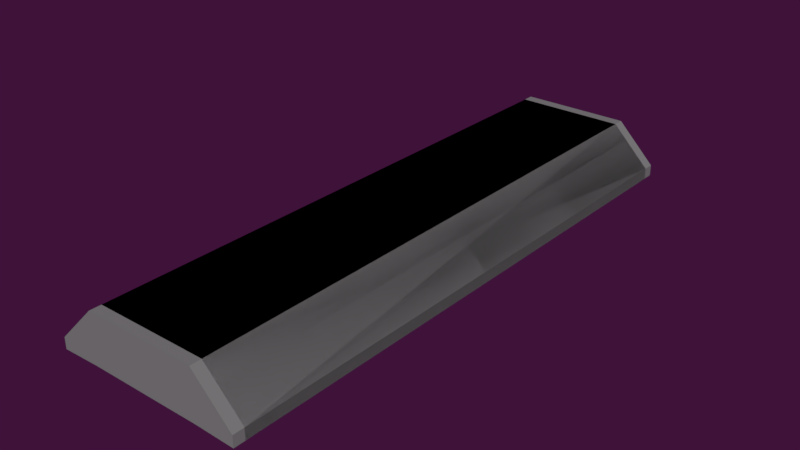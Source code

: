 # Source: lamp2.blend  (saved by Blender 2.78.0; exported with 4.5.12 LTS)
import bpy
from mathutils import Matrix  # noqa: F401  (used for matrix-valued properties, if any)

bpy.ops.wm.read_factory_settings(use_empty=True)
scene = bpy.context.scene
scene.name = 'Scene'

# ---- collections
col_collection_1 = bpy.data.collections.new('Collection 1'); scene.collection.children.link(col_collection_1)

# ---- materials (node trees are filled in below, after node groups)
mat_shell = bpy.data.materials.new('Shell')
mat_shell.alpha_threshold = 0.0
mat_shell.use_transparent_shadow = False
mat_shell.diffuse_color = (0.214, 0.214, 0.214, 1.0)
mat_shell.roughness = 0.5
mat_inner = bpy.data.materials.new('Inner')
mat_inner.alpha_threshold = 0.0
mat_inner.use_transparent_shadow = False
mat_inner.diffuse_color = (0.788, 0.8, 0.7761, 1.0)
mat_inner.roughness = 0.5
mat_inner.specular_intensity = 0.9457

# ---- material node trees

# ---- world
world_world = bpy.data.worlds.new('World'); scene.world = world_world
world_world.color = (0.04971, 0.006049, 0.04231)
world_world.use_sun_shadow = False
world_world.sun_shadow_jitter_overblur = 0.0
world_world.cycles.sampling_method = 'MANUAL'
world_world.light_settings.ao_factor = 0.3

# ---- meshes
me_cube = bpy.data.meshes.new('Cube')
me_cube.from_pydata([(-0.5, -3.775e-08, 0.03), (-0.5, -3.775e-08, 0.05), (-0.5, 0.1, 0.03), (-0.5, 0.1, 0.05), (0.5, 3.775e-08, 0.03), (0.5, 3.775e-08, 0.05), (0.5, 0.1, 0.03), (0.5, 0.1, 0.05), (-0.5, 0.17, -0.04), (-0.5, 0.17, -0.02), (0.5, 0.17, -0.04), (0.5, 0.17, -0.02), (0.52, 3.775e-08, 0.03), (0.52, 3.775e-08, 0.05), (0.52, 0.1, 0.03), (0.52, 0.1, 0.05), (0.52, 0.17, -0.04), (0.52, 0.17, -0.02), (0.5, 3.775e-08, -0.03772), (0.5, 0.1, -0.03772), (0.52, 3.775e-08, -0.03772), (0.52, 0.1, -0.03772)], [], [(0, 1, 3, 2), (11, 7, 15, 17), (7, 5, 13, 15), (2, 6, 4, 0), (7, 3, 1, 5), (8, 9, 11, 10), (6, 2, 8, 10), (3, 7, 11, 9), (2, 3, 9, 8), (15, 14, 16, 17), (14, 15, 13, 12), (10, 11, 17, 16), (5, 4, 12, 13), (14, 12, 20, 21), (14, 21, 16), (18, 19, 21, 20), (12, 4, 18, 20), (4, 6, 19, 18), (16, 21, 19, 10), (6, 10, 19)])
me_cube.polygons.foreach_set('material_index', [0, 0, 0, 1, 0, 0, 1, 0, 0, 0, 0, 0, 0, 0, 0, 0, 0, 1, 0, 1])
me_cube.materials.append(mat_shell)
me_cube.materials.append(mat_inner)
me_cube.use_remesh_preserve_volume = False
me_cube.use_remesh_preserve_attributes = False
me_cube.use_mirror_vertex_groups = False
me_cube.update()

# ---- objects
ob_cube = bpy.data.objects.new('Cube', me_cube)

# ---- transforms, parenting, visibility, modifiers, constraints
ob_cube.location = (0.0, 0.0, 0.0)
ob_cube.rotation_euler = (0.0, -0.0, -1.571)
ob_cube.lineart.crease_threshold = 0.0
_m = ob_cube.modifiers.new('Mirror', 'MIRROR')
_m.use_axis = (True, True, False)

# ---- collection membership
col_collection_1.objects.link(ob_cube)

# ---- scene / render settings (as saved in the file)
scene.frame_start = 1; scene.frame_end = 250; scene.frame_set(1)
scene.render.engine = 'BLENDER_EEVEE_NEXT'
scene.render.resolution_percentage = 50
scene.render.dither_intensity = 0.0
scene.cycles.use_denoising = False
scene.cycles.samples = 128
scene.cycles.sampling_pattern = 'TABULATED_SOBOL'
scene.cycles.light_sampling_threshold = 0.0
scene.cycles.use_adaptive_sampling = False
scene.cycles.use_light_tree = False
scene.cycles.blur_glossy = 0.0
scene.cycles.sample_clamp_indirect = 0.0
scene.view_settings.view_transform = 'Standard'
bpy.context.view_layer.update()

# ---- added for rendering (the .blend has no active camera and no usable light): camera, sun
cam_auto = bpy.data.cameras.new('AutoCamera')
cam_auto.lens = 50.0
cam_auto.sensor_width = 36.0
cam_auto.clip_end = 1000.0
ob_auto_camera = bpy.data.objects.new('AutoCamera', cam_auto)
scene.collection.objects.link(ob_auto_camera)
ob_auto_camera.location = (1.01577, -1.21892, 0.817615)
ob_auto_camera.rotation_euler = (1.09748, -7.21219e-08, 0.694738)
scene.camera = ob_auto_camera
light_auto_sun = bpy.data.lights.new('AutoSun', 'SUN')
light_auto_sun.energy = 3.0
light_auto_sun.angle = 0.0523599
ob_auto_sun = bpy.data.objects.new('AutoSun', light_auto_sun)
scene.collection.objects.link(ob_auto_sun)
ob_auto_sun.rotation_euler = (0.872665, 0.174533, 0.523599)
bpy.context.view_layer.update()
